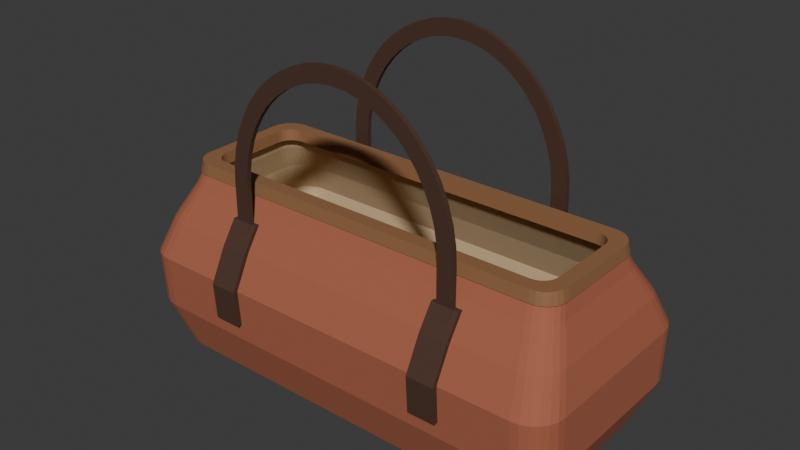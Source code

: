 # Source: source.blend  (saved by Blender 4.3.34; exported with 4.5.12 LTS)
import bpy
from mathutils import Matrix  # noqa: F401  (used for matrix-valued properties, if any)

bpy.ops.wm.read_factory_settings(use_empty=True)
scene = bpy.context.scene
scene.name = 'Scene'

# ---- collections
col_collection = bpy.data.collections.new('Collection'); scene.collection.children.link(col_collection)

# ---- materials (node trees are filled in below, after node groups)
mat_canvas_burntsienna = bpy.data.materials.new('Canvas_BurntSienna')
mat_canvas_burntsienna.diffuse_color = (0.39, 0.115, 0.06, 1.0)
mat_lining_warmsand = bpy.data.materials.new('Lining_WarmSand')
mat_lining_warmsand.diffuse_color = (0.64, 0.47, 0.27, 1.0)
mat_webbing_deepumber = bpy.data.materials.new('Webbing_DeepUmber')
mat_webbing_deepumber.diffuse_color = (0.07, 0.032, 0.019, 1.0)
mat_binding_caramel = bpy.data.materials.new('Binding_Caramel')
mat_binding_caramel.diffuse_color = (0.29, 0.135, 0.058, 1.0)

# ---- material node trees
mat_canvas_burntsienna.use_nodes = True; mat_canvas_burntsienna.node_tree.nodes.clear()
_N = mat_canvas_burntsienna.node_tree.nodes; _L = mat_canvas_burntsienna.node_tree.links
n0 = _N.new('ShaderNodeBsdfPrincipled'); n0.name = 'Principled BSDF'; n0.location = (10, 300)
n0.inputs[0].default_value = (0.39, 0.115, 0.06, 1.0)
n0.inputs[2].default_value = 0.86
n1 = _N.new('ShaderNodeOutputMaterial'); n1.name = 'Material Output'; n1.location = (300, 300)
_L.new(n0.outputs[0], n1.inputs[0])
n1.is_active_output = True
mat_lining_warmsand.use_nodes = True; mat_lining_warmsand.node_tree.nodes.clear()
_N = mat_lining_warmsand.node_tree.nodes; _L = mat_lining_warmsand.node_tree.links
n0 = _N.new('ShaderNodeBsdfPrincipled'); n0.name = 'Principled BSDF'; n0.location = (10, 300)
n0.inputs[0].default_value = (0.64, 0.47, 0.27, 1.0)
n0.inputs[2].default_value = 0.91
n1 = _N.new('ShaderNodeOutputMaterial'); n1.name = 'Material Output'; n1.location = (300, 300)
_L.new(n0.outputs[0], n1.inputs[0])
n1.is_active_output = True
mat_webbing_deepumber.use_nodes = True; mat_webbing_deepumber.node_tree.nodes.clear()
_N = mat_webbing_deepumber.node_tree.nodes; _L = mat_webbing_deepumber.node_tree.links
n0 = _N.new('ShaderNodeBsdfPrincipled'); n0.name = 'Principled BSDF'; n0.location = (10, 300)
n0.inputs[0].default_value = (0.07, 0.032, 0.019, 1.0)
n0.inputs[2].default_value = 0.78
n1 = _N.new('ShaderNodeOutputMaterial'); n1.name = 'Material Output'; n1.location = (300, 300)
_L.new(n0.outputs[0], n1.inputs[0])
n1.is_active_output = True
mat_binding_caramel.use_nodes = True; mat_binding_caramel.node_tree.nodes.clear()
_N = mat_binding_caramel.node_tree.nodes; _L = mat_binding_caramel.node_tree.links
n0 = _N.new('ShaderNodeBsdfPrincipled'); n0.name = 'Principled BSDF'; n0.location = (10, 300)
n0.inputs[0].default_value = (0.29, 0.135, 0.058, 1.0)
n0.inputs[2].default_value = 0.72
n1 = _N.new('ShaderNodeOutputMaterial'); n1.name = 'Material Output'; n1.location = (300, 300)
_L.new(n0.outputs[0], n1.inputs[0])
n1.is_active_output = True

# ---- world
world_world = bpy.data.worlds.new('World'); scene.world = world_world
world_world.use_nodes = True; world_world.node_tree.nodes.clear()
_N = world_world.node_tree.nodes; _L = world_world.node_tree.links
n0 = _N.new('ShaderNodeOutputWorld'); n0.name = 'World Output'; n0.location = (300, 300)
n1 = _N.new('ShaderNodeBackground'); n1.name = 'Background'; n1.location = (10, 300)
n1.inputs[0].default_value = (0.05088, 0.05088, 0.05088, 1.0)
_L.new(n1.outputs[0], n0.inputs[0])
n0.is_active_output = True
world_world.color = (0.05088, 0.05088, 0.05088)
world_world.sun_shadow_jitter_overblur = 0.0

# ---- meshes
me_body_softopenmainchamber = bpy.data.meshes.new('Body_SoftOpenMainChamber')
me_body_softopenmainchamber.from_pydata([(0.292, 0.078, 0.0), (0.291, 0.08576, 0.0), (0.288, 0.093, 0.0), (0.2832, 0.09921, 0.0), (0.277, 0.104, 0.0), (0.2698, 0.107, 0.0), (0.262, 0.108, 0.0), (-0.262, 0.108, 0.0), (-0.2698, 0.107, 0.0), (-0.277, 0.104, 0.0), (-0.2832, 0.09921, 0.0), (-0.288, 0.093, 0.0), (-0.291, 0.08576, 0.0), (-0.292, 0.078, 0.0), (-0.292, -0.078, 0.0), (-0.291, -0.08576, 0.0), (-0.288, -0.093, 0.0), (-0.2832, -0.09921, 0.0), (-0.277, -0.104, 0.0), (-0.2698, -0.107, 0.0), (-0.262, -0.108, 0.0), (0.262, -0.108, 0.0), (0.2698, -0.107, 0.0), (0.277, -0.104, 0.0), (0.2832, -0.09921, 0.0), (0.288, -0.093, 0.0), (0.291, -0.08576, 0.0), (0.292, -0.078, 0.0), (0.315, 0.099, 0.02), (0.3137, 0.1088, 0.02), (0.3099, 0.118, 0.02), (0.3039, 0.1259, 0.02), (0.296, 0.1319, 0.02), (0.2868, 0.1357, 0.02), (0.277, 0.137, 0.02), (-0.277, 0.137, 0.02), (-0.2868, 0.1357, 0.02), (-0.296, 0.1319, 0.02), (-0.3039, 0.1259, 0.02), (-0.3099, 0.118, 0.02), (-0.3137, 0.1088, 0.02), (-0.315, 0.099, 0.02), (-0.315, -0.099, 0.02), (-0.3137, -0.1088, 0.02), (-0.3099, -0.118, 0.02), (-0.3039, -0.1259, 0.02), (-0.296, -0.1319, 0.02), (-0.2868, -0.1357, 0.02), (-0.277, -0.137, 0.02), (0.277, -0.137, 0.02), (0.2868, -0.1357, 0.02), (0.296, -0.1319, 0.02), (0.3039, -0.1259, 0.02), (0.3099, -0.118, 0.02), (0.3137, -0.1088, 0.02), (0.315, -0.099, 0.02), (0.345, 0.114, 0.09), (0.3434, 0.1259, 0.09), (0.3388, 0.137, 0.09), (0.3315, 0.1465, 0.09), (0.322, 0.1538, 0.09), (0.3109, 0.1584, 0.09), (0.299, 0.16, 0.09), (-0.299, 0.16, 0.09), (-0.3109, 0.1584, 0.09), (-0.322, 0.1538, 0.09), (-0.3315, 0.1465, 0.09), (-0.3388, 0.137, 0.09), (-0.3434, 0.1259, 0.09), (-0.345, 0.114, 0.09), (-0.345, -0.114, 0.09), (-0.3434, -0.1259, 0.09), (-0.3388, -0.137, 0.09), (-0.3315, -0.1465, 0.09), (-0.322, -0.1538, 0.09), (-0.3109, -0.1584, 0.09), (-0.299, -0.16, 0.09), (0.299, -0.16, 0.09), (0.3109, -0.1584, 0.09), (0.322, -0.1538, 0.09), (0.3315, -0.1465, 0.09), (0.3388, -0.137, 0.09), (0.3434, -0.1259, 0.09), (0.345, -0.114, 0.09), (0.345, 0.119, 0.17), (0.3434, 0.1309, 0.17), (0.3388, 0.142, 0.17), (0.3315, 0.1515, 0.17), (0.322, 0.1588, 0.17), (0.3109, 0.1634, 0.17), (0.299, 0.165, 0.17), (-0.299, 0.165, 0.17), (-0.3109, 0.1634, 0.17), (-0.322, 0.1588, 0.17), (-0.3315, 0.1515, 0.17), (-0.3388, 0.142, 0.17), (-0.3434, 0.1309, 0.17), (-0.345, 0.119, 0.17), (-0.345, -0.119, 0.17), (-0.3434, -0.1309, 0.17), (-0.3388, -0.142, 0.17), (-0.3315, -0.1515, 0.17), (-0.322, -0.1588, 0.17), (-0.3109, -0.1634, 0.17), (-0.299, -0.165, 0.17), (0.299, -0.165, 0.17), (0.3109, -0.1634, 0.17), (0.322, -0.1588, 0.17), (0.3315, -0.1515, 0.17), (0.3388, -0.142, 0.17), (0.3434, -0.1309, 0.17), (0.345, -0.119, 0.17), (0.33, 0.1, 0.22), (0.3286, 0.1104, 0.22), (0.3246, 0.12, 0.22), (0.3183, 0.1283, 0.22), (0.31, 0.1346, 0.22), (0.3004, 0.1386, 0.22), (0.29, 0.14, 0.22), (-0.29, 0.14, 0.22), (-0.3004, 0.1386, 0.22), (-0.31, 0.1346, 0.22), (-0.3183, 0.1283, 0.22), (-0.3246, 0.12, 0.22), (-0.3286, 0.1104, 0.22), (-0.33, 0.1, 0.22), (-0.33, -0.1, 0.22), (-0.3286, -0.1104, 0.22), (-0.3246, -0.12, 0.22), (-0.3183, -0.1283, 0.22), (-0.31, -0.1346, 0.22), (-0.3004, -0.1386, 0.22), (-0.29, -0.14, 0.22), (0.29, -0.14, 0.22), (0.3004, -0.1386, 0.22), (0.31, -0.1346, 0.22), (0.3183, -0.1283, 0.22), (0.3246, -0.12, 0.22), (0.3286, -0.1104, 0.22), (0.33, -0.1, 0.22), (0.31, 0.076, 0.265), (0.3088, 0.0848, 0.265), (0.3054, 0.093, 0.265), (0.3, 0.1, 0.265), (0.293, 0.1054, 0.265), (0.2848, 0.1088, 0.265), (0.276, 0.11, 0.265), (-0.276, 0.11, 0.265), (-0.2848, 0.1088, 0.265), (-0.293, 0.1054, 0.265), (-0.3, 0.1, 0.265), (-0.3054, 0.093, 0.265), (-0.3088, 0.0848, 0.265), (-0.31, 0.076, 0.265), (-0.31, -0.076, 0.265), (-0.3088, -0.0848, 0.265), (-0.3054, -0.093, 0.265), (-0.3, -0.1, 0.265), (-0.293, -0.1054, 0.265), (-0.2848, -0.1088, 0.265), (-0.276, -0.11, 0.265), (0.276, -0.11, 0.265), (0.2848, -0.1088, 0.265), (0.293, -0.1054, 0.265), (0.3, -0.1, 0.265), (0.3054, -0.093, 0.265), (0.3088, -0.0848, 0.265), (0.31, -0.076, 0.265), (0.3, 0.063, 0.295), (0.299, 0.07076, 0.295), (0.296, 0.078, 0.295), (0.2912, 0.08421, 0.295), (0.285, 0.08898, 0.295), (0.2778, 0.09198, 0.295), (0.27, 0.093, 0.295), (-0.27, 0.093, 0.295), (-0.2778, 0.09198, 0.295), (-0.285, 0.08898, 0.295), (-0.2912, 0.08421, 0.295), (-0.296, 0.078, 0.295), (-0.299, 0.07076, 0.295), (-0.3, 0.063, 0.295), (-0.3, -0.063, 0.295), (-0.299, -0.07076, 0.295), (-0.296, -0.078, 0.295), (-0.2912, -0.08421, 0.295), (-0.285, -0.08898, 0.295), (-0.2778, -0.09198, 0.295), (-0.27, -0.093, 0.295), (0.27, -0.093, 0.295), (0.2778, -0.09198, 0.295), (0.285, -0.08898, 0.295), (0.2912, -0.08421, 0.295), (0.296, -0.078, 0.295), (0.299, -0.07076, 0.295), (0.3, -0.063, 0.295), (0.286, 0.053, 0.295), (0.2851, 0.05973, 0.295), (0.2825, 0.066, 0.295), (0.2784, 0.07138, 0.295), (0.273, 0.07552, 0.295), (0.2667, 0.07811, 0.295), (0.26, 0.079, 0.295), (-0.26, 0.079, 0.295), (-0.2667, 0.07811, 0.295), (-0.273, 0.07552, 0.295), (-0.2784, 0.07138, 0.295), (-0.2825, 0.066, 0.295), (-0.2851, 0.05973, 0.295), (-0.286, 0.053, 0.295), (-0.286, -0.053, 0.295), (-0.2851, -0.05973, 0.295), (-0.2825, -0.066, 0.295), (-0.2784, -0.07138, 0.295), (-0.273, -0.07552, 0.295), (-0.2667, -0.07811, 0.295), (-0.26, -0.079, 0.295), (0.26, -0.079, 0.295), (0.2667, -0.07811, 0.295), (0.273, -0.07552, 0.295), (0.2784, -0.07138, 0.295), (0.2825, -0.066, 0.295), (0.2851, -0.05973, 0.295), (0.286, -0.053, 0.295), (0.296, 0.066, 0.265), (0.295, 0.07376, 0.265), (0.292, 0.081, 0.265), (0.2872, 0.08721, 0.265), (0.281, 0.09198, 0.265), (0.2738, 0.09498, 0.265), (0.266, 0.096, 0.265), (-0.266, 0.096, 0.265), (-0.2738, 0.09498, 0.265), (-0.281, 0.09198, 0.265), (-0.2872, 0.08721, 0.265), (-0.292, 0.081, 0.265), (-0.295, 0.07376, 0.265), (-0.296, 0.066, 0.265), (-0.296, -0.066, 0.265), (-0.295, -0.07376, 0.265), (-0.292, -0.081, 0.265), (-0.2872, -0.08721, 0.265), (-0.281, -0.09198, 0.265), (-0.2738, -0.09498, 0.265), (-0.266, -0.096, 0.265), (0.266, -0.096, 0.265), (0.2738, -0.09498, 0.265), (0.281, -0.09198, 0.265), (0.2872, -0.08721, 0.265), (0.292, -0.081, 0.265), (0.295, -0.07376, 0.265), (0.296, -0.066, 0.265), (0.316, 0.09, 0.22), (0.3148, 0.09932, 0.22), (0.3112, 0.108, 0.22), (0.3055, 0.1155, 0.22), (0.298, 0.1212, 0.22), (0.2893, 0.1248, 0.22), (0.28, 0.126, 0.22), (-0.28, 0.126, 0.22), (-0.2893, 0.1248, 0.22), (-0.298, 0.1212, 0.22), (-0.3055, 0.1155, 0.22), (-0.3112, 0.108, 0.22), (-0.3148, 0.09932, 0.22), (-0.316, 0.09, 0.22), (-0.316, -0.09, 0.22), (-0.3148, -0.09932, 0.22), (-0.3112, -0.108, 0.22), (-0.3055, -0.1155, 0.22), (-0.298, -0.1212, 0.22), (-0.2893, -0.1248, 0.22), (-0.28, -0.126, 0.22), (0.28, -0.126, 0.22), (0.2893, -0.1248, 0.22), (0.298, -0.1212, 0.22), (0.3055, -0.1155, 0.22), (0.3112, -0.108, 0.22), (0.3148, -0.09932, 0.22), (0.316, -0.09, 0.22), (0.331, 0.109, 0.17), (0.3296, 0.1199, 0.17), (0.3254, 0.13, 0.17), (0.3187, 0.1387, 0.17), (0.31, 0.1454, 0.17), (0.2999, 0.1496, 0.17), (0.289, 0.151, 0.17), (-0.289, 0.151, 0.17), (-0.2999, 0.1496, 0.17), (-0.31, 0.1454, 0.17), (-0.3187, 0.1387, 0.17), (-0.3254, 0.13, 0.17), (-0.3296, 0.1199, 0.17), (-0.331, 0.109, 0.17), (-0.331, -0.109, 0.17), (-0.3296, -0.1199, 0.17), (-0.3254, -0.13, 0.17), (-0.3187, -0.1387, 0.17), (-0.31, -0.1454, 0.17), (-0.2999, -0.1496, 0.17), (-0.289, -0.151, 0.17), (0.289, -0.151, 0.17), (0.2999, -0.1496, 0.17), (0.31, -0.1454, 0.17), (0.3187, -0.1387, 0.17), (0.3254, -0.13, 0.17), (0.3296, -0.1199, 0.17), (0.331, -0.109, 0.17), (0.331, 0.104, 0.09), (0.3296, 0.1149, 0.09), (0.3254, 0.125, 0.09), (0.3187, 0.1337, 0.09), (0.31, 0.1404, 0.09), (0.2999, 0.1446, 0.09), (0.289, 0.146, 0.09), (-0.289, 0.146, 0.09), (-0.2999, 0.1446, 0.09), (-0.31, 0.1404, 0.09), (-0.3187, 0.1337, 0.09), (-0.3254, 0.125, 0.09), (-0.3296, 0.1149, 0.09), (-0.331, 0.104, 0.09), (-0.331, -0.104, 0.09), (-0.3296, -0.1149, 0.09), (-0.3254, -0.125, 0.09), (-0.3187, -0.1337, 0.09), (-0.31, -0.1404, 0.09), (-0.2999, -0.1446, 0.09), (-0.289, -0.146, 0.09), (0.289, -0.146, 0.09), (0.2999, -0.1446, 0.09), (0.31, -0.1404, 0.09), (0.3187, -0.1337, 0.09), (0.3254, -0.125, 0.09), (0.3296, -0.1149, 0.09), (0.331, -0.104, 0.09), (0.299, 0.087, 0.03), (0.2978, 0.0958, 0.03), (0.2944, 0.104, 0.03), (0.289, 0.111, 0.03), (0.282, 0.1164, 0.03), (0.2738, 0.1198, 0.03), (0.265, 0.121, 0.03), (-0.265, 0.121, 0.03), (-0.2738, 0.1198, 0.03), (-0.282, 0.1164, 0.03), (-0.289, 0.111, 0.03), (-0.2944, 0.104, 0.03), (-0.2978, 0.0958, 0.03), (-0.299, 0.087, 0.03), (-0.299, -0.087, 0.03), (-0.2978, -0.0958, 0.03), (-0.2944, -0.104, 0.03), (-0.289, -0.111, 0.03), (-0.282, -0.1164, 0.03), (-0.2738, -0.1198, 0.03), (-0.265, -0.121, 0.03), (0.265, -0.121, 0.03), (0.2738, -0.1198, 0.03), (0.282, -0.1164, 0.03), (0.289, -0.111, 0.03), (0.2944, -0.104, 0.03), (0.2978, -0.0958, 0.03), (0.299, -0.087, 0.03), (0.278, 0.068, 0.02), (0.2771, 0.07473, 0.02), (0.2745, 0.081, 0.02), (0.2704, 0.08638, 0.02), (0.265, 0.09052, 0.02), (0.2587, 0.09311, 0.02), (0.252, 0.094, 0.02), (-0.252, 0.094, 0.02), (-0.2587, 0.09311, 0.02), (-0.265, 0.09052, 0.02), (-0.2704, 0.08638, 0.02), (-0.2745, 0.081, 0.02), (-0.2771, 0.07473, 0.02), (-0.278, 0.068, 0.02), (-0.278, -0.068, 0.02), (-0.2771, -0.07473, 0.02), (-0.2745, -0.081, 0.02), (-0.2704, -0.08638, 0.02), (-0.265, -0.09052, 0.02), (-0.2587, -0.09311, 0.02), (-0.252, -0.094, 0.02), (0.252, -0.094, 0.02), (0.2587, -0.09311, 0.02), (0.265, -0.09052, 0.02), (0.2704, -0.08638, 0.02), (0.2745, -0.081, 0.02), (0.2771, -0.07473, 0.02), (0.278, -0.068, 0.02)], [], [(27, 26, 25, 24, 23, 22, 21, 20, 19, 18, 17, 16, 15, 14, 13, 12, 11, 10, 9, 8, 7, 6, 5, 4, 3, 2, 1, 0), (0, 1, 29, 28), (1, 2, 30, 29), (2, 3, 31, 30), (3, 4, 32, 31), (4, 5, 33, 32), (5, 6, 34, 33), (6, 7, 35, 34), (7, 8, 36, 35), (8, 9, 37, 36), (9, 10, 38, 37), (10, 11, 39, 38), (11, 12, 40, 39), (12, 13, 41, 40), (13, 14, 42, 41), (14, 15, 43, 42), (15, 16, 44, 43), (16, 17, 45, 44), (17, 18, 46, 45), (18, 19, 47, 46), (19, 20, 48, 47), (20, 21, 49, 48), (21, 22, 50, 49), (22, 23, 51, 50), (23, 24, 52, 51), (24, 25, 53, 52), (25, 26, 54, 53), (26, 27, 55, 54), (27, 0, 28, 55), (28, 29, 57, 56), (29, 30, 58, 57), (30, 31, 59, 58), (31, 32, 60, 59), (32, 33, 61, 60), (33, 34, 62, 61), (34, 35, 63, 62), (35, 36, 64, 63), (36, 37, 65, 64), (37, 38, 66, 65), (38, 39, 67, 66), (39, 40, 68, 67), (40, 41, 69, 68), (41, 42, 70, 69), (42, 43, 71, 70), (43, 44, 72, 71), (44, 45, 73, 72), (45, 46, 74, 73), (46, 47, 75, 74), (47, 48, 76, 75), (48, 49, 77, 76), (49, 50, 78, 77), (50, 51, 79, 78), (51, 52, 80, 79), (52, 53, 81, 80), (53, 54, 82, 81), (54, 55, 83, 82), (55, 28, 56, 83), (56, 57, 85, 84), (57, 58, 86, 85), (58, 59, 87, 86), (59, 60, 88, 87), (60, 61, 89, 88), (61, 62, 90, 89), (62, 63, 91, 90), (63, 64, 92, 91), (64, 65, 93, 92), (65, 66, 94, 93), (66, 67, 95, 94), (67, 68, 96, 95), (68, 69, 97, 96), (69, 70, 98, 97), (70, 71, 99, 98), (71, 72, 100, 99), (72, 73, 101, 100), (73, 74, 102, 101), (74, 75, 103, 102), (75, 76, 104, 103), (76, 77, 105, 104), (77, 78, 106, 105), (78, 79, 107, 106), (79, 80, 108, 107), (80, 81, 109, 108), (81, 82, 110, 109), (82, 83, 111, 110), (83, 56, 84, 111), (84, 85, 113, 112), (85, 86, 114, 113), (86, 87, 115, 114), (87, 88, 116, 115), (88, 89, 117, 116), (89, 90, 118, 117), (90, 91, 119, 118), (91, 92, 120, 119), (92, 93, 121, 120), (93, 94, 122, 121), (94, 95, 123, 122), (95, 96, 124, 123), (96, 97, 125, 124), (97, 98, 126, 125), (98, 99, 127, 126), (99, 100, 128, 127), (100, 101, 129, 128), (101, 102, 130, 129), (102, 103, 131, 130), (103, 104, 132, 131), (104, 105, 133, 132), (105, 106, 134, 133), (106, 107, 135, 134), (107, 108, 136, 135), (108, 109, 137, 136), (109, 110, 138, 137), (110, 111, 139, 138), (111, 84, 112, 139), (112, 113, 141, 140), (113, 114, 142, 141), (114, 115, 143, 142), (115, 116, 144, 143), (116, 117, 145, 144), (117, 118, 146, 145), (118, 119, 147, 146), (119, 120, 148, 147), (120, 121, 149, 148), (121, 122, 150, 149), (122, 123, 151, 150), (123, 124, 152, 151), (124, 125, 153, 152), (125, 126, 154, 153), (126, 127, 155, 154), (127, 128, 156, 155), (128, 129, 157, 156), (129, 130, 158, 157), (130, 131, 159, 158), (131, 132, 160, 159), (132, 133, 161, 160), (133, 134, 162, 161), (134, 135, 163, 162), (135, 136, 164, 163), (136, 137, 165, 164), (137, 138, 166, 165), (138, 139, 167, 166), (139, 112, 140, 167), (140, 141, 169, 168), (141, 142, 170, 169), (142, 143, 171, 170), (143, 144, 172, 171), (144, 145, 173, 172), (145, 146, 174, 173), (146, 147, 175, 174), (147, 148, 176, 175), (148, 149, 177, 176), (149, 150, 178, 177), (150, 151, 179, 178), (151, 152, 180, 179), (152, 153, 181, 180), (153, 154, 182, 181), (154, 155, 183, 182), (155, 156, 184, 183), (156, 157, 185, 184), (157, 158, 186, 185), (158, 159, 187, 186), (159, 160, 188, 187), (160, 161, 189, 188), (161, 162, 190, 189), (162, 163, 191, 190), (163, 164, 192, 191), (164, 165, 193, 192), (165, 166, 194, 193), (166, 167, 195, 194), (167, 140, 168, 195), (168, 169, 197, 196), (169, 170, 198, 197), (170, 171, 199, 198), (171, 172, 200, 199), (172, 173, 201, 200), (173, 174, 202, 201), (174, 175, 203, 202), (175, 176, 204, 203), (176, 177, 205, 204), (177, 178, 206, 205), (178, 179, 207, 206), (179, 180, 208, 207), (180, 181, 209, 208), (181, 182, 210, 209), (182, 183, 211, 210), (183, 184, 212, 211), (184, 185, 213, 212), (185, 186, 214, 213), (186, 187, 215, 214), (187, 188, 216, 215), (188, 189, 217, 216), (189, 190, 218, 217), (190, 191, 219, 218), (191, 192, 220, 219), (192, 193, 221, 220), (193, 194, 222, 221), (194, 195, 223, 222), (195, 168, 196, 223), (196, 197, 225, 224), (197, 198, 226, 225), (198, 199, 227, 226), (199, 200, 228, 227), (200, 201, 229, 228), (201, 202, 230, 229), (202, 203, 231, 230), (203, 204, 232, 231), (204, 205, 233, 232), (205, 206, 234, 233), (206, 207, 235, 234), (207, 208, 236, 235), (208, 209, 237, 236), (209, 210, 238, 237), (210, 211, 239, 238), (211, 212, 240, 239), (212, 213, 241, 240), (213, 214, 242, 241), (214, 215, 243, 242), (215, 216, 244, 243), (216, 217, 245, 244), (217, 218, 246, 245), (218, 219, 247, 246), (219, 220, 248, 247), (220, 221, 249, 248), (221, 222, 250, 249), (222, 223, 251, 250), (223, 196, 224, 251), (224, 225, 253, 252), (225, 226, 254, 253), (226, 227, 255, 254), (227, 228, 256, 255), (228, 229, 257, 256), (229, 230, 258, 257), (230, 231, 259, 258), (231, 232, 260, 259), (232, 233, 261, 260), (233, 234, 262, 261), (234, 235, 263, 262), (235, 236, 264, 263), (236, 237, 265, 264), (237, 238, 266, 265), (238, 239, 267, 266), (239, 240, 268, 267), (240, 241, 269, 268), (241, 242, 270, 269), (242, 243, 271, 270), (243, 244, 272, 271), (244, 245, 273, 272), (245, 246, 274, 273), (246, 247, 275, 274), (247, 248, 276, 275), (248, 249, 277, 276), (249, 250, 278, 277), (250, 251, 279, 278), (251, 224, 252, 279), (252, 253, 281, 280), (253, 254, 282, 281), (254, 255, 283, 282), (255, 256, 284, 283), (256, 257, 285, 284), (257, 258, 286, 285), (258, 259, 287, 286), (259, 260, 288, 287), (260, 261, 289, 288), (261, 262, 290, 289), (262, 263, 291, 290), (263, 264, 292, 291), (264, 265, 293, 292), (265, 266, 294, 293), (266, 267, 295, 294), (267, 268, 296, 295), (268, 269, 297, 296), (269, 270, 298, 297), (270, 271, 299, 298), (271, 272, 300, 299), (272, 273, 301, 300), (273, 274, 302, 301), (274, 275, 303, 302), (275, 276, 304, 303), (276, 277, 305, 304), (277, 278, 306, 305), (278, 279, 307, 306), (279, 252, 280, 307), (280, 281, 309, 308), (281, 282, 310, 309), (282, 283, 311, 310), (283, 284, 312, 311), (284, 285, 313, 312), (285, 286, 314, 313), (286, 287, 315, 314), (287, 288, 316, 315), (288, 289, 317, 316), (289, 290, 318, 317), (290, 291, 319, 318), (291, 292, 320, 319), (292, 293, 321, 320), (293, 294, 322, 321), (294, 295, 323, 322), (295, 296, 324, 323), (296, 297, 325, 324), (297, 298, 326, 325), (298, 299, 327, 326), (299, 300, 328, 327), (300, 301, 329, 328), (301, 302, 330, 329), (302, 303, 331, 330), (303, 304, 332, 331), (304, 305, 333, 332), (305, 306, 334, 333), (306, 307, 335, 334), (307, 280, 308, 335), (308, 309, 337, 336), (309, 310, 338, 337), (310, 311, 339, 338), (311, 312, 340, 339), (312, 313, 341, 340), (313, 314, 342, 341), (314, 315, 343, 342), (315, 316, 344, 343), (316, 317, 345, 344), (317, 318, 346, 345), (318, 319, 347, 346), (319, 320, 348, 347), (320, 321, 349, 348), (321, 322, 350, 349), (322, 323, 351, 350), (323, 324, 352, 351), (324, 325, 353, 352), (325, 326, 354, 353), (326, 327, 355, 354), (327, 328, 356, 355), (328, 329, 357, 356), (329, 330, 358, 357), (330, 331, 359, 358), (331, 332, 360, 359), (332, 333, 361, 360), (333, 334, 362, 361), (334, 335, 363, 362), (335, 308, 336, 363), (336, 337, 365, 364), (337, 338, 366, 365), (338, 339, 367, 366), (339, 340, 368, 367), (340, 341, 369, 368), (341, 342, 370, 369), (342, 343, 371, 370), (343, 344, 372, 371), (344, 345, 373, 372), (345, 346, 374, 373), (346, 347, 375, 374), (347, 348, 376, 375), (348, 349, 377, 376), (349, 350, 378, 377), (350, 351, 379, 378), (351, 352, 380, 379), (352, 353, 381, 380), (353, 354, 382, 381), (354, 355, 383, 382), (355, 356, 384, 383), (356, 357, 385, 384), (357, 358, 386, 385), (358, 359, 387, 386), (359, 360, 388, 387), (360, 361, 389, 388), (361, 362, 390, 389), (362, 363, 391, 390), (363, 336, 364, 391), (364, 365, 366, 367, 368, 369, 370, 371, 372, 373, 374, 375, 376, 377, 378, 379, 380, 381, 382, 383, 384, 385, 386, 387, 388, 389, 390, 391)])
me_body_softopenmainchamber.polygons.foreach_set('material_index', [2, 2, 2, 2, 2, 2, 2, 2, 2, 2, 2, 2, 2, 2, 2, 2, 2, 2, 2, 2, 2, 2, 2, 2, 2, 2, 2, 2, 2, 0, 0, 0, 0, 0, 0, 0, 0, 0, 0, 0, 0, 0, 0, 0, 0, 0, 0, 0, 0, 0, 0, 0, 0, 0, 0, 0, 0, 0, 0, 0, 0, 0, 0, 0, 0, 0, 0, 0, 0, 0, 0, 0, 0, 0, 0, 0, 0, 0, 0, 0, 0, 0, 0, 0, 0, 0, 0, 0, 0, 0, 0, 0, 0, 0, 0, 0, 0, 0, 0, 0, 0, 0, 0, 0, 0, 0, 0, 0, 0, 0, 0, 0, 0, 0, 0, 0, 0, 0, 0, 0, 0, 0, 0, 0, 0, 0, 0, 0, 0, 0, 0, 0, 0, 0, 0, 0, 0, 0, 0, 0, 0, 0, 0, 0, 0, 0, 0, 0, 0, 0, 0, 0, 0, 0, 0, 0, 0, 0, 0, 0, 0, 0, 0, 0, 0, 0, 0, 0, 0, 3, 3, 3, 3, 3, 3, 3, 3, 3, 3, 3, 3, 3, 3, 3, 3, 3, 3, 3, 3, 3, 3, 3, 3, 3, 3, 3, 3, 1, 1, 1, 1, 1, 1, 1, 1, 1, 1, 1, 1, 1, 1, 1, 1, 1, 1, 1, 1, 1, 1, 1, 1, 1, 1, 1, 1, 1, 1, 1, 1, 1, 1, 1, 1, 1, 1, 1, 1, 1, 1, 1, 1, 1, 1, 1, 1, 1, 1, 1, 1, 1, 1, 1, 1, 1, 1, 1, 1, 1, 1, 1, 1, 1, 1, 1, 1, 1, 1, 1, 1, 1, 1, 1, 1, 1, 1, 1, 1, 1, 1, 1, 1, 1, 1, 1, 1, 1, 1, 1, 1, 1, 1, 1, 1, 1, 1, 1, 1, 1, 1, 1, 1, 1, 1, 1, 1, 1, 1, 1, 1, 1, 1, 1, 1, 1, 1, 1, 1, 1, 1, 1, 1, 1, 1, 1, 1, 1, 1, 1, 1, 1, 1, 1, 1, 1, 1, 1, 1, 1, 1, 1, 1, 1, 1, 1, 1, 1, 1, 1, 1, 1, 1, 1, 1, 1, 1, 1, 1, 1, 1, 1, 1, 1, 1, 1, 1, 1])
me_body_softopenmainchamber.materials.append(mat_canvas_burntsienna)
me_body_softopenmainchamber.materials.append(mat_lining_warmsand)
me_body_softopenmainchamber.materials.append(mat_webbing_deepumber)
me_body_softopenmainchamber.materials.append(mat_binding_caramel)
me_body_softopenmainchamber.update()
me_mouth_fixedcontinuousbinding = bpy.data.meshes.new('Mouth_FixedContinuousBinding')
me_mouth_fixedcontinuousbinding.from_pydata([(0.307, 0.067, 0.286), (0.3059, 0.07554, 0.286), (0.3026, 0.0835, 0.286), (0.2973, 0.09033, 0.286), (0.2905, 0.09558, 0.286), (0.2825, 0.09888, 0.286), (0.274, 0.1, 0.286), (-0.274, 0.1, 0.286), (-0.2825, 0.09888, 0.286), (-0.2905, 0.09558, 0.286), (-0.2973, 0.09033, 0.286), (-0.3026, 0.0835, 0.286), (-0.3059, 0.07554, 0.286), (-0.307, 0.067, 0.286), (-0.307, -0.067, 0.286), (-0.3059, -0.07554, 0.286), (-0.3026, -0.0835, 0.286), (-0.2973, -0.09033, 0.286), (-0.2905, -0.09558, 0.286), (-0.2825, -0.09888, 0.286), (-0.274, -0.1, 0.286), (0.274, -0.1, 0.286), (0.2825, -0.09888, 0.286), (0.2905, -0.09558, 0.286), (0.2973, -0.09033, 0.286), (0.3026, -0.0835, 0.286), (0.3059, -0.07554, 0.286), (0.307, -0.067, 0.286), (0.304, 0.065, 0.303), (0.3029, 0.07328, 0.303), (0.2997, 0.081, 0.303), (0.2946, 0.08763, 0.303), (0.288, 0.09271, 0.303), (0.2803, 0.09591, 0.303), (0.272, 0.097, 0.303), (-0.272, 0.097, 0.303), (-0.2803, 0.09591, 0.303), (-0.288, 0.09271, 0.303), (-0.2946, 0.08763, 0.303), (-0.2997, 0.081, 0.303), (-0.3029, 0.07328, 0.303), (-0.304, 0.065, 0.303), (-0.304, -0.065, 0.303), (-0.3029, -0.07328, 0.303), (-0.2997, -0.081, 0.303), (-0.2946, -0.08763, 0.303), (-0.288, -0.09271, 0.303), (-0.2803, -0.09591, 0.303), (-0.272, -0.097, 0.303), (0.272, -0.097, 0.303), (0.2803, -0.09591, 0.303), (0.288, -0.09271, 0.303), (0.2946, -0.08763, 0.303), (0.2997, -0.081, 0.303), (0.3029, -0.07328, 0.303), (0.304, -0.065, 0.303), (0.283, 0.052, 0.303), (0.2822, 0.05821, 0.303), (0.2798, 0.064, 0.303), (0.276, 0.06897, 0.303), (0.271, 0.07278, 0.303), (0.2652, 0.07518, 0.303), (0.259, 0.076, 0.303), (-0.259, 0.076, 0.303), (-0.2652, 0.07518, 0.303), (-0.271, 0.07278, 0.303), (-0.276, 0.06897, 0.303), (-0.2798, 0.064, 0.303), (-0.2822, 0.05821, 0.303), (-0.283, 0.052, 0.303), (-0.283, -0.052, 0.303), (-0.2822, -0.05821, 0.303), (-0.2798, -0.064, 0.303), (-0.276, -0.06897, 0.303), (-0.271, -0.07278, 0.303), (-0.2652, -0.07518, 0.303), (-0.259, -0.076, 0.303), (0.259, -0.076, 0.303), (0.2652, -0.07518, 0.303), (0.271, -0.07278, 0.303), (0.276, -0.06897, 0.303), (0.2798, -0.064, 0.303), (0.2822, -0.05821, 0.303), (0.283, -0.052, 0.303), (0.282, 0.051, 0.286), (0.2812, 0.05721, 0.286), (0.2788, 0.063, 0.286), (0.275, 0.06797, 0.286), (0.27, 0.07178, 0.286), (0.2642, 0.07418, 0.286), (0.258, 0.075, 0.286), (-0.258, 0.075, 0.286), (-0.2642, 0.07418, 0.286), (-0.27, 0.07178, 0.286), (-0.275, 0.06797, 0.286), (-0.2788, 0.063, 0.286), (-0.2812, 0.05721, 0.286), (-0.282, 0.051, 0.286), (-0.282, -0.051, 0.286), (-0.2812, -0.05721, 0.286), (-0.2788, -0.063, 0.286), (-0.275, -0.06797, 0.286), (-0.27, -0.07178, 0.286), (-0.2642, -0.07418, 0.286), (-0.258, -0.075, 0.286), (0.258, -0.075, 0.286), (0.2642, -0.07418, 0.286), (0.27, -0.07178, 0.286), (0.275, -0.06797, 0.286), (0.2788, -0.063, 0.286), (0.2812, -0.05721, 0.286), (0.282, -0.051, 0.286)], [], [(0, 1, 29, 28), (1, 2, 30, 29), (2, 3, 31, 30), (3, 4, 32, 31), (4, 5, 33, 32), (5, 6, 34, 33), (6, 7, 35, 34), (7, 8, 36, 35), (8, 9, 37, 36), (9, 10, 38, 37), (10, 11, 39, 38), (11, 12, 40, 39), (12, 13, 41, 40), (13, 14, 42, 41), (14, 15, 43, 42), (15, 16, 44, 43), (16, 17, 45, 44), (17, 18, 46, 45), (18, 19, 47, 46), (19, 20, 48, 47), (20, 21, 49, 48), (21, 22, 50, 49), (22, 23, 51, 50), (23, 24, 52, 51), (24, 25, 53, 52), (25, 26, 54, 53), (26, 27, 55, 54), (27, 0, 28, 55), (28, 29, 57, 56), (29, 30, 58, 57), (30, 31, 59, 58), (31, 32, 60, 59), (32, 33, 61, 60), (33, 34, 62, 61), (34, 35, 63, 62), (35, 36, 64, 63), (36, 37, 65, 64), (37, 38, 66, 65), (38, 39, 67, 66), (39, 40, 68, 67), (40, 41, 69, 68), (41, 42, 70, 69), (42, 43, 71, 70), (43, 44, 72, 71), (44, 45, 73, 72), (45, 46, 74, 73), (46, 47, 75, 74), (47, 48, 76, 75), (48, 49, 77, 76), (49, 50, 78, 77), (50, 51, 79, 78), (51, 52, 80, 79), (52, 53, 81, 80), (53, 54, 82, 81), (54, 55, 83, 82), (55, 28, 56, 83), (56, 57, 85, 84), (57, 58, 86, 85), (58, 59, 87, 86), (59, 60, 88, 87), (60, 61, 89, 88), (61, 62, 90, 89), (62, 63, 91, 90), (63, 64, 92, 91), (64, 65, 93, 92), (65, 66, 94, 93), (66, 67, 95, 94), (67, 68, 96, 95), (68, 69, 97, 96), (69, 70, 98, 97), (70, 71, 99, 98), (71, 72, 100, 99), (72, 73, 101, 100), (73, 74, 102, 101), (74, 75, 103, 102), (75, 76, 104, 103), (76, 77, 105, 104), (77, 78, 106, 105), (78, 79, 107, 106), (79, 80, 108, 107), (80, 81, 109, 108), (81, 82, 110, 109), (82, 83, 111, 110), (83, 56, 84, 111), (84, 85, 1, 0), (85, 86, 2, 1), (86, 87, 3, 2), (87, 88, 4, 3), (88, 89, 5, 4), (89, 90, 6, 5), (90, 91, 7, 6), (91, 92, 8, 7), (92, 93, 9, 8), (93, 94, 10, 9), (94, 95, 11, 10), (95, 96, 12, 11), (96, 97, 13, 12), (97, 98, 14, 13), (98, 99, 15, 14), (99, 100, 16, 15), (100, 101, 17, 16), (101, 102, 18, 17), (102, 103, 19, 18), (103, 104, 20, 19), (104, 105, 21, 20), (105, 106, 22, 21), (106, 107, 23, 22), (107, 108, 24, 23), (108, 109, 25, 24), (109, 110, 26, 25), (110, 111, 27, 26), (111, 84, 0, 27)])
me_mouth_fixedcontinuousbinding.polygons.foreach_set('material_index', [3, 3, 3, 3, 3, 3, 3, 3, 3, 3, 3, 3, 3, 3, 3, 3, 3, 3, 3, 3, 3, 3, 3, 3, 3, 3, 3, 3, 3, 3, 3, 3, 3, 3, 3, 3, 3, 3, 3, 3, 3, 3, 3, 3, 3, 3, 3, 3, 3, 3, 3, 3, 3, 3, 3, 3, 3, 3, 3, 3, 3, 3, 3, 3, 3, 3, 3, 3, 3, 3, 3, 3, 3, 3, 3, 3, 3, 3, 3, 3, 3, 3, 3, 3, 3, 3, 3, 3, 3, 3, 3, 3, 3, 3, 3, 3, 3, 3, 3, 3, 3, 3, 3, 3, 3, 3, 3, 3, 3, 3, 3, 3])
me_mouth_fixedcontinuousbinding.materials.append(mat_canvas_burntsienna)
me_mouth_fixedcontinuousbinding.materials.append(mat_lining_warmsand)
me_mouth_fixedcontinuousbinding.materials.append(mat_webbing_deepumber)
me_mouth_fixedcontinuousbinding.materials.append(mat_binding_caramel)
me_mouth_fixedcontinuousbinding.update()
me_handle_frontcarryloop = bpy.data.meshes.new('Handle_FrontCarryLoop')
me_handle_frontcarryloop.from_pydata([(-0.185, -0.1595, 0.195), (-0.161, -0.1595, 0.195), (-0.161, -0.1525, 0.195), (-0.185, -0.1525, 0.195), (-0.185, -0.1255, 0.255), (-0.161, -0.1255, 0.255), (-0.161, -0.1185, 0.255), (-0.185, -0.1185, 0.255), (-0.185, -0.1255, 0.31), (-0.161, -0.1255, 0.31), (-0.161, -0.1185, 0.31), (-0.185, -0.1185, 0.31), (-0.1834, -0.1255, 0.3368), (-0.1596, -0.1255, 0.3336), (-0.1596, -0.1185, 0.3336), (-0.1834, -0.1185, 0.3368), (-0.1787, -0.1255, 0.3631), (-0.1555, -0.1255, 0.3568), (-0.1555, -0.1185, 0.3568), (-0.1787, -0.1185, 0.3631), (-0.1709, -0.1255, 0.3885), (-0.1487, -0.1255, 0.3793), (-0.1487, -0.1185, 0.3793), (-0.1709, -0.1185, 0.3885), (-0.1602, -0.1255, 0.4125), (-0.1394, -0.1255, 0.4005), (-0.1394, -0.1185, 0.4005), (-0.1602, -0.1185, 0.4125), (-0.1468, -0.1255, 0.4348), (-0.1277, -0.1255, 0.4202), (-0.1277, -0.1185, 0.4202), (-0.1468, -0.1185, 0.4348), (-0.1308, -0.1255, 0.455), (-0.1138, -0.1255, 0.438), (-0.1138, -0.1185, 0.438), (-0.1308, -0.1185, 0.455), (-0.1126, -0.1255, 0.4726), (-0.09801, -0.1255, 0.4536), (-0.09801, -0.1185, 0.4536), (-0.1126, -0.1185, 0.4726), (-0.0925, -0.1255, 0.4875), (-0.0805, -0.1255, 0.4668), (-0.0805, -0.1185, 0.4668), (-0.0925, -0.1185, 0.4875), (-0.0708, -0.1255, 0.4994), (-0.06161, -0.1255, 0.4772), (-0.06161, -0.1185, 0.4772), (-0.0708, -0.1185, 0.4994), (-0.04788, -0.1255, 0.508), (-0.04167, -0.1255, 0.4848), (-0.04167, -0.1185, 0.4848), (-0.04788, -0.1185, 0.508), (-0.02415, -0.1255, 0.5132), (-0.02101, -0.1255, 0.4895), (-0.02101, -0.1185, 0.4895), (-0.02415, -0.1185, 0.5132), (0.0, -0.1255, 0.515), (0.0, -0.1255, 0.491), (0.0, -0.1185, 0.491), (0.0, -0.1185, 0.515), (0.02415, -0.1255, 0.5132), (0.02101, -0.1255, 0.4895), (0.02101, -0.1185, 0.4895), (0.02415, -0.1185, 0.5132), (0.04788, -0.1255, 0.508), (0.04167, -0.1255, 0.4848), (0.04167, -0.1185, 0.4848), (0.04788, -0.1185, 0.508), (0.0708, -0.1255, 0.4994), (0.06161, -0.1255, 0.4772), (0.06161, -0.1185, 0.4772), (0.0708, -0.1185, 0.4994), (0.0925, -0.1255, 0.4875), (0.0805, -0.1255, 0.4668), (0.0805, -0.1185, 0.4668), (0.0925, -0.1185, 0.4875), (0.1126, -0.1255, 0.4726), (0.09801, -0.1255, 0.4536), (0.09801, -0.1185, 0.4536), (0.1126, -0.1185, 0.4726), (0.1308, -0.1255, 0.455), (0.1138, -0.1255, 0.438), (0.1138, -0.1185, 0.438), (0.1308, -0.1185, 0.455), (0.1468, -0.1255, 0.4348), (0.1277, -0.1255, 0.4202), (0.1277, -0.1185, 0.4202), (0.1468, -0.1185, 0.4348), (0.1602, -0.1255, 0.4125), (0.1394, -0.1255, 0.4005), (0.1394, -0.1185, 0.4005), (0.1602, -0.1185, 0.4125), (0.1709, -0.1255, 0.3885), (0.1487, -0.1255, 0.3793), (0.1487, -0.1185, 0.3793), (0.1709, -0.1185, 0.3885), (0.1787, -0.1255, 0.3631), (0.1555, -0.1255, 0.3568), (0.1555, -0.1185, 0.3568), (0.1787, -0.1185, 0.3631), (0.1834, -0.1255, 0.3368), (0.1596, -0.1255, 0.3336), (0.1596, -0.1185, 0.3336), (0.1834, -0.1185, 0.3368), (0.185, -0.1255, 0.31), (0.161, -0.1255, 0.31), (0.161, -0.1185, 0.31), (0.185, -0.1185, 0.31), (0.185, -0.1255, 0.255), (0.161, -0.1255, 0.255), (0.161, -0.1185, 0.255), (0.185, -0.1185, 0.255), (0.185, -0.1595, 0.195), (0.161, -0.1595, 0.195), (0.161, -0.1525, 0.195), (0.185, -0.1525, 0.195)], [], [(3, 2, 1, 0), (112, 113, 114, 115), (0, 1, 5, 4), (1, 2, 6, 5), (2, 3, 7, 6), (3, 0, 4, 7), (4, 5, 9, 8), (5, 6, 10, 9), (6, 7, 11, 10), (7, 4, 8, 11), (8, 9, 13, 12), (9, 10, 14, 13), (10, 11, 15, 14), (11, 8, 12, 15), (12, 13, 17, 16), (13, 14, 18, 17), (14, 15, 19, 18), (15, 12, 16, 19), (16, 17, 21, 20), (17, 18, 22, 21), (18, 19, 23, 22), (19, 16, 20, 23), (20, 21, 25, 24), (21, 22, 26, 25), (22, 23, 27, 26), (23, 20, 24, 27), (24, 25, 29, 28), (25, 26, 30, 29), (26, 27, 31, 30), (27, 24, 28, 31), (28, 29, 33, 32), (29, 30, 34, 33), (30, 31, 35, 34), (31, 28, 32, 35), (32, 33, 37, 36), (33, 34, 38, 37), (34, 35, 39, 38), (35, 32, 36, 39), (36, 37, 41, 40), (37, 38, 42, 41), (38, 39, 43, 42), (39, 36, 40, 43), (40, 41, 45, 44), (41, 42, 46, 45), (42, 43, 47, 46), (43, 40, 44, 47), (44, 45, 49, 48), (45, 46, 50, 49), (46, 47, 51, 50), (47, 44, 48, 51), (48, 49, 53, 52), (49, 50, 54, 53), (50, 51, 55, 54), (51, 48, 52, 55), (52, 53, 57, 56), (53, 54, 58, 57), (54, 55, 59, 58), (55, 52, 56, 59), (56, 57, 61, 60), (57, 58, 62, 61), (58, 59, 63, 62), (59, 56, 60, 63), (60, 61, 65, 64), (61, 62, 66, 65), (62, 63, 67, 66), (63, 60, 64, 67), (64, 65, 69, 68), (65, 66, 70, 69), (66, 67, 71, 70), (67, 64, 68, 71), (68, 69, 73, 72), (69, 70, 74, 73), (70, 71, 75, 74), (71, 68, 72, 75), (72, 73, 77, 76), (73, 74, 78, 77), (74, 75, 79, 78), (75, 72, 76, 79), (76, 77, 81, 80), (77, 78, 82, 81), (78, 79, 83, 82), (79, 76, 80, 83), (80, 81, 85, 84), (81, 82, 86, 85), (82, 83, 87, 86), (83, 80, 84, 87), (84, 85, 89, 88), (85, 86, 90, 89), (86, 87, 91, 90), (87, 84, 88, 91), (88, 89, 93, 92), (89, 90, 94, 93), (90, 91, 95, 94), (91, 88, 92, 95), (92, 93, 97, 96), (93, 94, 98, 97), (94, 95, 99, 98), (95, 92, 96, 99), (96, 97, 101, 100), (97, 98, 102, 101), (98, 99, 103, 102), (99, 96, 100, 103), (100, 101, 105, 104), (101, 102, 106, 105), (102, 103, 107, 106), (103, 100, 104, 107), (104, 105, 109, 108), (105, 106, 110, 109), (106, 107, 111, 110), (107, 104, 108, 111), (108, 109, 113, 112), (109, 110, 114, 113), (110, 111, 115, 114), (111, 108, 112, 115)])
me_handle_frontcarryloop.polygons.foreach_set('material_index', [2, 2, 2, 2, 2, 2, 2, 2, 2, 2, 2, 2, 2, 2, 2, 2, 2, 2, 2, 2, 2, 2, 2, 2, 2, 2, 2, 2, 2, 2, 2, 2, 2, 2, 2, 2, 2, 2, 2, 2, 2, 2, 2, 2, 2, 2, 2, 2, 2, 2, 2, 2, 2, 2, 2, 2, 2, 2, 2, 2, 2, 2, 2, 2, 2, 2, 2, 2, 2, 2, 2, 2, 2, 2, 2, 2, 2, 2, 2, 2, 2, 2, 2, 2, 2, 2, 2, 2, 2, 2, 2, 2, 2, 2, 2, 2, 2, 2, 2, 2, 2, 2, 2, 2, 2, 2, 2, 2, 2, 2, 2, 2, 2, 2])
me_handle_frontcarryloop.materials.append(mat_canvas_burntsienna)
me_handle_frontcarryloop.materials.append(mat_lining_warmsand)
me_handle_frontcarryloop.materials.append(mat_webbing_deepumber)
me_handle_frontcarryloop.materials.append(mat_binding_caramel)
me_handle_frontcarryloop.update()
me_anchor_frontleft = bpy.data.meshes.new('Anchor_FrontLeft')
me_anchor_frontleft.from_pydata([(-0.194, -0.1576, 0.115), (-0.152, -0.1576, 0.115), (-0.152, -0.1686, 0.115), (-0.194, -0.1686, 0.115), (-0.194, -0.161, 0.17), (-0.152, -0.161, 0.17), (-0.152, -0.172, 0.17), (-0.194, -0.172, 0.17), (-0.194, -0.136, 0.22), (-0.152, -0.136, 0.22), (-0.152, -0.147, 0.22), (-0.194, -0.147, 0.22), (-0.194, -0.1133, 0.254), (-0.152, -0.1133, 0.254), (-0.152, -0.1243, 0.254), (-0.194, -0.1243, 0.254)], [], [(3, 0, 1, 2), (12, 15, 14, 13), (0, 4, 5, 1), (1, 5, 6, 2), (2, 6, 7, 3), (3, 7, 4, 0), (4, 8, 9, 5), (5, 9, 10, 6), (6, 10, 11, 7), (7, 11, 8, 4), (8, 12, 13, 9), (9, 13, 14, 10), (10, 14, 15, 11), (11, 15, 12, 8)])
me_anchor_frontleft.polygons.foreach_set('material_index', [2, 2, 2, 2, 2, 2, 2, 2, 2, 2, 2, 2, 2, 2])
me_anchor_frontleft.materials.append(mat_canvas_burntsienna)
me_anchor_frontleft.materials.append(mat_lining_warmsand)
me_anchor_frontleft.materials.append(mat_webbing_deepumber)
me_anchor_frontleft.materials.append(mat_binding_caramel)
me_anchor_frontleft.update()
me_anchor_frontright = bpy.data.meshes.new('Anchor_FrontRight')
me_anchor_frontright.from_pydata([(0.152, -0.1576, 0.115), (0.194, -0.1576, 0.115), (0.194, -0.1686, 0.115), (0.152, -0.1686, 0.115), (0.152, -0.161, 0.17), (0.194, -0.161, 0.17), (0.194, -0.172, 0.17), (0.152, -0.172, 0.17), (0.152, -0.136, 0.22), (0.194, -0.136, 0.22), (0.194, -0.147, 0.22), (0.152, -0.147, 0.22), (0.152, -0.1133, 0.254), (0.194, -0.1133, 0.254), (0.194, -0.1243, 0.254), (0.152, -0.1243, 0.254)], [], [(3, 0, 1, 2), (12, 15, 14, 13), (0, 4, 5, 1), (1, 5, 6, 2), (2, 6, 7, 3), (3, 7, 4, 0), (4, 8, 9, 5), (5, 9, 10, 6), (6, 10, 11, 7), (7, 11, 8, 4), (8, 12, 13, 9), (9, 13, 14, 10), (10, 14, 15, 11), (11, 15, 12, 8)])
me_anchor_frontright.polygons.foreach_set('material_index', [2, 2, 2, 2, 2, 2, 2, 2, 2, 2, 2, 2, 2, 2])
me_anchor_frontright.materials.append(mat_canvas_burntsienna)
me_anchor_frontright.materials.append(mat_lining_warmsand)
me_anchor_frontright.materials.append(mat_webbing_deepumber)
me_anchor_frontright.materials.append(mat_binding_caramel)
me_anchor_frontright.update()
me_handle_backcarryloop = bpy.data.meshes.new('Handle_BackCarryLoop')
me_handle_backcarryloop.from_pydata([(-0.185, 0.1525, 0.195), (-0.161, 0.1525, 0.195), (-0.161, 0.1595, 0.195), (-0.185, 0.1595, 0.195), (-0.185, 0.1185, 0.255), (-0.161, 0.1185, 0.255), (-0.161, 0.1255, 0.255), (-0.185, 0.1255, 0.255), (-0.185, 0.1185, 0.31), (-0.161, 0.1185, 0.31), (-0.161, 0.1255, 0.31), (-0.185, 0.1255, 0.31), (-0.1834, 0.1185, 0.3368), (-0.1596, 0.1185, 0.3336), (-0.1596, 0.1255, 0.3336), (-0.1834, 0.1255, 0.3368), (-0.1787, 0.1185, 0.3631), (-0.1555, 0.1185, 0.3568), (-0.1555, 0.1255, 0.3568), (-0.1787, 0.1255, 0.3631), (-0.1709, 0.1185, 0.3885), (-0.1487, 0.1185, 0.3793), (-0.1487, 0.1255, 0.3793), (-0.1709, 0.1255, 0.3885), (-0.1602, 0.1185, 0.4125), (-0.1394, 0.1185, 0.4005), (-0.1394, 0.1255, 0.4005), (-0.1602, 0.1255, 0.4125), (-0.1468, 0.1185, 0.4348), (-0.1277, 0.1185, 0.4202), (-0.1277, 0.1255, 0.4202), (-0.1468, 0.1255, 0.4348), (-0.1308, 0.1185, 0.455), (-0.1138, 0.1185, 0.438), (-0.1138, 0.1255, 0.438), (-0.1308, 0.1255, 0.455), (-0.1126, 0.1185, 0.4726), (-0.09801, 0.1185, 0.4536), (-0.09801, 0.1255, 0.4536), (-0.1126, 0.1255, 0.4726), (-0.0925, 0.1185, 0.4875), (-0.0805, 0.1185, 0.4668), (-0.0805, 0.1255, 0.4668), (-0.0925, 0.1255, 0.4875), (-0.0708, 0.1185, 0.4994), (-0.06161, 0.1185, 0.4772), (-0.06161, 0.1255, 0.4772), (-0.0708, 0.1255, 0.4994), (-0.04788, 0.1185, 0.508), (-0.04167, 0.1185, 0.4848), (-0.04167, 0.1255, 0.4848), (-0.04788, 0.1255, 0.508), (-0.02415, 0.1185, 0.5132), (-0.02101, 0.1185, 0.4895), (-0.02101, 0.1255, 0.4895), (-0.02415, 0.1255, 0.5132), (0.0, 0.1185, 0.515), (0.0, 0.1185, 0.491), (0.0, 0.1255, 0.491), (0.0, 0.1255, 0.515), (0.02415, 0.1185, 0.5132), (0.02101, 0.1185, 0.4895), (0.02101, 0.1255, 0.4895), (0.02415, 0.1255, 0.5132), (0.04788, 0.1185, 0.508), (0.04167, 0.1185, 0.4848), (0.04167, 0.1255, 0.4848), (0.04788, 0.1255, 0.508), (0.0708, 0.1185, 0.4994), (0.06161, 0.1185, 0.4772), (0.06161, 0.1255, 0.4772), (0.0708, 0.1255, 0.4994), (0.0925, 0.1185, 0.4875), (0.0805, 0.1185, 0.4668), (0.0805, 0.1255, 0.4668), (0.0925, 0.1255, 0.4875), (0.1126, 0.1185, 0.4726), (0.09801, 0.1185, 0.4536), (0.09801, 0.1255, 0.4536), (0.1126, 0.1255, 0.4726), (0.1308, 0.1185, 0.455), (0.1138, 0.1185, 0.438), (0.1138, 0.1255, 0.438), (0.1308, 0.1255, 0.455), (0.1468, 0.1185, 0.4348), (0.1277, 0.1185, 0.4202), (0.1277, 0.1255, 0.4202), (0.1468, 0.1255, 0.4348), (0.1602, 0.1185, 0.4125), (0.1394, 0.1185, 0.4005), (0.1394, 0.1255, 0.4005), (0.1602, 0.1255, 0.4125), (0.1709, 0.1185, 0.3885), (0.1487, 0.1185, 0.3793), (0.1487, 0.1255, 0.3793), (0.1709, 0.1255, 0.3885), (0.1787, 0.1185, 0.3631), (0.1555, 0.1185, 0.3568), (0.1555, 0.1255, 0.3568), (0.1787, 0.1255, 0.3631), (0.1834, 0.1185, 0.3368), (0.1596, 0.1185, 0.3336), (0.1596, 0.1255, 0.3336), (0.1834, 0.1255, 0.3368), (0.185, 0.1185, 0.31), (0.161, 0.1185, 0.31), (0.161, 0.1255, 0.31), (0.185, 0.1255, 0.31), (0.185, 0.1185, 0.255), (0.161, 0.1185, 0.255), (0.161, 0.1255, 0.255), (0.185, 0.1255, 0.255), (0.185, 0.1525, 0.195), (0.161, 0.1525, 0.195), (0.161, 0.1595, 0.195), (0.185, 0.1595, 0.195)], [], [(3, 2, 1, 0), (112, 113, 114, 115), (0, 1, 5, 4), (1, 2, 6, 5), (2, 3, 7, 6), (3, 0, 4, 7), (4, 5, 9, 8), (5, 6, 10, 9), (6, 7, 11, 10), (7, 4, 8, 11), (8, 9, 13, 12), (9, 10, 14, 13), (10, 11, 15, 14), (11, 8, 12, 15), (12, 13, 17, 16), (13, 14, 18, 17), (14, 15, 19, 18), (15, 12, 16, 19), (16, 17, 21, 20), (17, 18, 22, 21), (18, 19, 23, 22), (19, 16, 20, 23), (20, 21, 25, 24), (21, 22, 26, 25), (22, 23, 27, 26), (23, 20, 24, 27), (24, 25, 29, 28), (25, 26, 30, 29), (26, 27, 31, 30), (27, 24, 28, 31), (28, 29, 33, 32), (29, 30, 34, 33), (30, 31, 35, 34), (31, 28, 32, 35), (32, 33, 37, 36), (33, 34, 38, 37), (34, 35, 39, 38), (35, 32, 36, 39), (36, 37, 41, 40), (37, 38, 42, 41), (38, 39, 43, 42), (39, 36, 40, 43), (40, 41, 45, 44), (41, 42, 46, 45), (42, 43, 47, 46), (43, 40, 44, 47), (44, 45, 49, 48), (45, 46, 50, 49), (46, 47, 51, 50), (47, 44, 48, 51), (48, 49, 53, 52), (49, 50, 54, 53), (50, 51, 55, 54), (51, 48, 52, 55), (52, 53, 57, 56), (53, 54, 58, 57), (54, 55, 59, 58), (55, 52, 56, 59), (56, 57, 61, 60), (57, 58, 62, 61), (58, 59, 63, 62), (59, 56, 60, 63), (60, 61, 65, 64), (61, 62, 66, 65), (62, 63, 67, 66), (63, 60, 64, 67), (64, 65, 69, 68), (65, 66, 70, 69), (66, 67, 71, 70), (67, 64, 68, 71), (68, 69, 73, 72), (69, 70, 74, 73), (70, 71, 75, 74), (71, 68, 72, 75), (72, 73, 77, 76), (73, 74, 78, 77), (74, 75, 79, 78), (75, 72, 76, 79), (76, 77, 81, 80), (77, 78, 82, 81), (78, 79, 83, 82), (79, 76, 80, 83), (80, 81, 85, 84), (81, 82, 86, 85), (82, 83, 87, 86), (83, 80, 84, 87), (84, 85, 89, 88), (85, 86, 90, 89), (86, 87, 91, 90), (87, 84, 88, 91), (88, 89, 93, 92), (89, 90, 94, 93), (90, 91, 95, 94), (91, 88, 92, 95), (92, 93, 97, 96), (93, 94, 98, 97), (94, 95, 99, 98), (95, 92, 96, 99), (96, 97, 101, 100), (97, 98, 102, 101), (98, 99, 103, 102), (99, 96, 100, 103), (100, 101, 105, 104), (101, 102, 106, 105), (102, 103, 107, 106), (103, 100, 104, 107), (104, 105, 109, 108), (105, 106, 110, 109), (106, 107, 111, 110), (107, 104, 108, 111), (108, 109, 113, 112), (109, 110, 114, 113), (110, 111, 115, 114), (111, 108, 112, 115)])
me_handle_backcarryloop.polygons.foreach_set('material_index', [2, 2, 2, 2, 2, 2, 2, 2, 2, 2, 2, 2, 2, 2, 2, 2, 2, 2, 2, 2, 2, 2, 2, 2, 2, 2, 2, 2, 2, 2, 2, 2, 2, 2, 2, 2, 2, 2, 2, 2, 2, 2, 2, 2, 2, 2, 2, 2, 2, 2, 2, 2, 2, 2, 2, 2, 2, 2, 2, 2, 2, 2, 2, 2, 2, 2, 2, 2, 2, 2, 2, 2, 2, 2, 2, 2, 2, 2, 2, 2, 2, 2, 2, 2, 2, 2, 2, 2, 2, 2, 2, 2, 2, 2, 2, 2, 2, 2, 2, 2, 2, 2, 2, 2, 2, 2, 2, 2, 2, 2, 2, 2, 2, 2])
me_handle_backcarryloop.materials.append(mat_canvas_burntsienna)
me_handle_backcarryloop.materials.append(mat_lining_warmsand)
me_handle_backcarryloop.materials.append(mat_webbing_deepumber)
me_handle_backcarryloop.materials.append(mat_binding_caramel)
me_handle_backcarryloop.update()
me_anchor_backleft = bpy.data.meshes.new('Anchor_BackLeft')
me_anchor_backleft.from_pydata([(-0.194, 0.1576, 0.115), (-0.152, 0.1576, 0.115), (-0.152, 0.1686, 0.115), (-0.194, 0.1686, 0.115), (-0.194, 0.161, 0.17), (-0.152, 0.161, 0.17), (-0.152, 0.172, 0.17), (-0.194, 0.172, 0.17), (-0.194, 0.136, 0.22), (-0.152, 0.136, 0.22), (-0.152, 0.147, 0.22), (-0.194, 0.147, 0.22), (-0.194, 0.1133, 0.254), (-0.152, 0.1133, 0.254), (-0.152, 0.1243, 0.254), (-0.194, 0.1243, 0.254)], [], [(3, 2, 1, 0), (12, 13, 14, 15), (0, 1, 5, 4), (1, 2, 6, 5), (2, 3, 7, 6), (3, 0, 4, 7), (4, 5, 9, 8), (5, 6, 10, 9), (6, 7, 11, 10), (7, 4, 8, 11), (8, 9, 13, 12), (9, 10, 14, 13), (10, 11, 15, 14), (11, 8, 12, 15)])
me_anchor_backleft.polygons.foreach_set('material_index', [2, 2, 2, 2, 2, 2, 2, 2, 2, 2, 2, 2, 2, 2])
me_anchor_backleft.materials.append(mat_canvas_burntsienna)
me_anchor_backleft.materials.append(mat_lining_warmsand)
me_anchor_backleft.materials.append(mat_webbing_deepumber)
me_anchor_backleft.materials.append(mat_binding_caramel)
me_anchor_backleft.update()
me_anchor_backright = bpy.data.meshes.new('Anchor_BackRight')
me_anchor_backright.from_pydata([(0.152, 0.1576, 0.115), (0.194, 0.1576, 0.115), (0.194, 0.1686, 0.115), (0.152, 0.1686, 0.115), (0.152, 0.161, 0.17), (0.194, 0.161, 0.17), (0.194, 0.172, 0.17), (0.152, 0.172, 0.17), (0.152, 0.136, 0.22), (0.194, 0.136, 0.22), (0.194, 0.147, 0.22), (0.152, 0.147, 0.22), (0.152, 0.1133, 0.254), (0.194, 0.1133, 0.254), (0.194, 0.1243, 0.254), (0.152, 0.1243, 0.254)], [], [(3, 2, 1, 0), (12, 13, 14, 15), (0, 1, 5, 4), (1, 2, 6, 5), (2, 3, 7, 6), (3, 0, 4, 7), (4, 5, 9, 8), (5, 6, 10, 9), (6, 7, 11, 10), (7, 4, 8, 11), (8, 9, 13, 12), (9, 10, 14, 13), (10, 11, 15, 14), (11, 8, 12, 15)])
me_anchor_backright.polygons.foreach_set('material_index', [2, 2, 2, 2, 2, 2, 2, 2, 2, 2, 2, 2, 2, 2])
me_anchor_backright.materials.append(mat_canvas_burntsienna)
me_anchor_backright.materials.append(mat_lining_warmsand)
me_anchor_backright.materials.append(mat_webbing_deepumber)
me_anchor_backright.materials.append(mat_binding_caramel)
me_anchor_backright.update()

# ---- objects
ob_oneopenweekenderholdall = bpy.data.objects.new('OneOpenWeekenderHoldall', None)
ob_body_softopenmainchamber = bpy.data.objects.new('Body_SoftOpenMainChamber', me_body_softopenmainchamber)
ob_mouth_fixedcontinuousbinding = bpy.data.objects.new('Mouth_FixedContinuousBinding', me_mouth_fixedcontinuousbinding)
ob_handle_frontcarryloop = bpy.data.objects.new('Handle_FrontCarryLoop', me_handle_frontcarryloop)
ob_anchor_frontleft = bpy.data.objects.new('Anchor_FrontLeft', me_anchor_frontleft)
ob_anchor_frontright = bpy.data.objects.new('Anchor_FrontRight', me_anchor_frontright)
ob_handle_backcarryloop = bpy.data.objects.new('Handle_BackCarryLoop', me_handle_backcarryloop)
ob_anchor_backleft = bpy.data.objects.new('Anchor_BackLeft', me_anchor_backleft)
ob_anchor_backright = bpy.data.objects.new('Anchor_BackRight', me_anchor_backright)

# ---- transforms, parenting, visibility, modifiers, constraints
ob_oneopenweekenderholdall.location = (0.0, 0.0, 0.0)
ob_body_softopenmainchamber.parent = ob_oneopenweekenderholdall
ob_body_softopenmainchamber.location = (0.0, 0.0, 0.0)
ob_mouth_fixedcontinuousbinding.parent = ob_oneopenweekenderholdall
ob_mouth_fixedcontinuousbinding.location = (0.0, 0.0, 0.0)
ob_handle_frontcarryloop.parent = ob_oneopenweekenderholdall
ob_handle_frontcarryloop.location = (0.0, 0.0, 0.0)
ob_anchor_frontleft.parent = ob_oneopenweekenderholdall
ob_anchor_frontleft.location = (0.0, 0.0, 0.0)
ob_anchor_frontright.parent = ob_oneopenweekenderholdall
ob_anchor_frontright.location = (0.0, 0.0, 0.0)
ob_handle_backcarryloop.parent = ob_oneopenweekenderholdall
ob_handle_backcarryloop.location = (0.0, 0.0, 0.0)
ob_anchor_backleft.parent = ob_oneopenweekenderholdall
ob_anchor_backleft.location = (0.0, 0.0, 0.0)
ob_anchor_backright.parent = ob_oneopenweekenderholdall
ob_anchor_backright.location = (0.0, 0.0, 0.0)

# ---- collection membership
scene.collection.objects.link(ob_oneopenweekenderholdall)
scene.collection.objects.link(ob_body_softopenmainchamber)
scene.collection.objects.link(ob_mouth_fixedcontinuousbinding)
scene.collection.objects.link(ob_handle_frontcarryloop)
scene.collection.objects.link(ob_anchor_frontleft)
scene.collection.objects.link(ob_anchor_frontright)
scene.collection.objects.link(ob_handle_backcarryloop)
scene.collection.objects.link(ob_anchor_backleft)
scene.collection.objects.link(ob_anchor_backright)

# ---- scene / render settings (as saved in the file)
scene.frame_start = 1; scene.frame_end = 250; scene.frame_set(1)
scene.render.engine = 'CYCLES'
scene.render.use_compositing = False
scene.cycles.use_denoising = False
scene.cycles.samples = 128
scene.cycles.use_adaptive_sampling = False
scene.cycles.seed = 17
bpy.context.view_layer.update()

# ---- added for rendering (the .blend has no active camera and no usable light): camera, sun
cam_auto = bpy.data.cameras.new('AutoCamera')
cam_auto.lens = 50.0
cam_auto.sensor_width = 36.0
cam_auto.clip_end = 1000.0
ob_auto_camera = bpy.data.objects.new('AutoCamera', cam_auto)
scene.collection.objects.link(ob_auto_camera)
ob_auto_camera.location = (0.857849, -1.02942, 0.943779)
ob_auto_camera.rotation_euler = (1.09748, -7.21219e-08, 0.694738)
scene.camera = ob_auto_camera
light_auto_sun = bpy.data.lights.new('AutoSun', 'SUN')
light_auto_sun.energy = 3.0
light_auto_sun.angle = 0.0523599
ob_auto_sun = bpy.data.objects.new('AutoSun', light_auto_sun)
scene.collection.objects.link(ob_auto_sun)
ob_auto_sun.rotation_euler = (0.872665, 0.174533, 0.523599)
bpy.context.view_layer.update()

